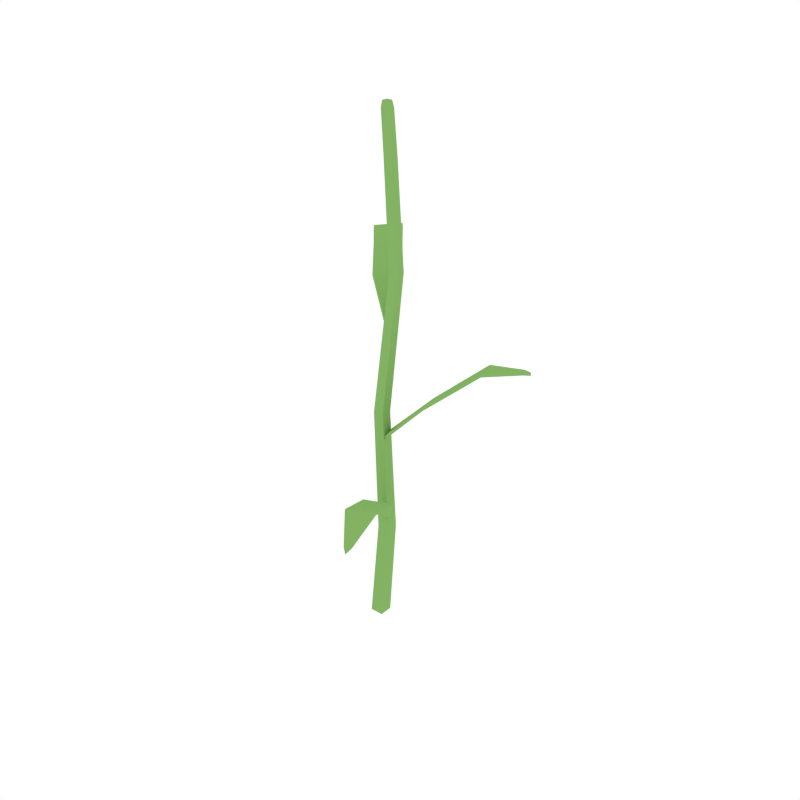 # Source: Corn_2.blend  (saved by Blender 2.79.0; exported with 4.5.12 LTS)
import bpy
from mathutils import Matrix  # noqa: F401  (used for matrix-valued properties, if any)

bpy.ops.wm.read_factory_settings(use_empty=True)
scene = bpy.context.scene
scene.name = 'Scene'

# ---- collections
col_collection_1 = bpy.data.collections.new('Collection 1'); scene.collection.children.link(col_collection_1)

# ---- materials (node trees are filled in below, after node groups)
mat_green = bpy.data.materials.new('Green')
mat_green.alpha_threshold = 0.0
mat_green.diffuse_color = (0.2316, 0.448, 0.1265, 1.0)
mat_green.roughness = 0.5

# ---- material node trees

# ---- world
world_world = bpy.data.worlds.new('World'); scene.world = world_world
world_world.color = (1.0, 1.0, 1.0)
world_world.use_sun_shadow = False
world_world.sun_shadow_jitter_overblur = 0.0
world_world.cycles.sampling_method = 'NONE'
world_world.cycles.sample_map_resolution = 256

# ---- meshes
me_cube_010 = bpy.data.meshes.new('Cube.010')
me_cube_010.from_pydata([(0.007273, -0.001059, 0.6511), (0.01158, -0.001163, 0.1417), (0.0269, -0.001175, 0.1418), (0.0269, -0.0165, 0.1418), (0.01609, 0.0006784, 0.4695), (0.007418, 0.008583, 0.6511), (0.01715, 0.008784, 0.6509), (0.01702, -0.0008298, 0.651), (0.01609, 0.01226, 0.4695), (0.02766, 0.01225, 0.4695), (0.02768, 0.0007072, 0.4695), (0.01161, -0.01651, 0.1418), (-0.008557, -0.008597, -5.466e-05), (0.008354, 3.818e-05, 0.6586), (-0.008593, 0.008595, -1.624e-07), (0.008565, 0.007203, 0.6585), (0.008593, -0.008592, 3.043e-06), (0.0155, 0.0001979, 0.6585), (0.008556, 0.008594, 5.177e-05), (0.01569, 0.007346, 0.6584), (0.01, -0.0001717, 0.5981), (0.01028, 0.01019, 0.5981), (0.02058, 0.01037, 0.598), (0.02041, 0.0001226, 0.598), (0.004549, -0.0008902, 0.2981), (0.01809, -0.0008652, 0.298), (0.0181, -0.01438, 0.298), (0.004583, -0.01437, 0.298), (0.06467, 0.02176, 0.3214), (0.01382, -0.004923, 0.2689), (0.07338, -0.01138, 0.3248), (0.01729, -0.01312, 0.2679), (0.1321, 0.03598, 0.3795), (0.1427, 0.00343, 0.3833), (0.1796, 0.03407, 0.3886), (0.1822, 0.0255, 0.3896), (0.1893, 0.03102, 0.3893), (-0.02965, 0.02633, 0.4505), (0.01909, -0.004404, 0.3977), (-0.005261, 0.05034, 0.4535), (0.02441, 0.002732, 0.3967), (-0.0777, 0.08298, 0.4847), (-0.05341, 0.1074, 0.4866), (-0.09355, 0.1252, 0.4672), (-0.08729, 0.1317, 0.4675), (-0.09428, 0.1344, 0.4628), (0.06357, -0.05118, 0.212), (0.02251, -0.0105, 0.159), (0.03402, -0.06853, 0.215), (0.01816, -0.01405, 0.1584), (0.09633, -0.1171, 0.2461), (0.06684, -0.1347, 0.2479), (0.1014, -0.1617, 0.2285), (0.0938, -0.1665, 0.2289), (0.09988, -0.1708, 0.2242), (0.06726, 0.02106, 0.3189), (0.01602, -0.005507, 0.2661), (0.07578, -0.01202, 0.3221), (0.01949, -0.0137, 0.2651), (0.1329, 0.03574, 0.3759), (0.1438, 0.003121, 0.3798), (0.1799, 0.03393, 0.3849), (0.1828, 0.02531, 0.386), (0.1895, 0.03092, 0.3856), (-0.03191, 0.0272, 0.4478), (0.01692, -0.003578, 0.3949), (-0.00767, 0.05128, 0.4509), (0.02224, 0.003558, 0.3939), (-0.07681, 0.08267, 0.4811), (-0.05223, 0.107, 0.4831), (-0.0922, 0.1247, 0.4638), (-0.0857, 0.1311, 0.4643), (-0.09253, 0.1337, 0.4596), (0.06552, -0.05202, 0.2091), (0.02439, -0.0113, 0.156), (0.03614, -0.06946, 0.2123), (0.02004, -0.01485, 0.1554), (0.09554, -0.1168, 0.2425), (0.06577, -0.1343, 0.2444), (0.1002, -0.1612, 0.2251), (0.09235, -0.1659, 0.2256), (0.09833, -0.1701, 0.2209)], [], [(19, 17, 7, 6), (0, 5, 21, 20), (17, 13, 0, 7), (5, 6, 22, 21), (23, 20, 4, 10), (6, 7, 23, 22), (17, 19, 15, 13), (7, 0, 20, 23), (22, 23, 10, 9), (21, 22, 9, 8), (10, 4, 27, 26), (20, 21, 8, 4), (9, 10, 26, 25), (24, 25, 2, 1), (8, 9, 25, 24), (27, 24, 1, 11), (4, 8, 24, 27), (25, 26, 3, 2), (11, 1, 14, 12), (26, 27, 11, 3), (1, 2, 18, 14), (15, 19, 6, 5), (2, 3, 16, 18), (3, 11, 12, 16), (13, 15, 5, 0), (28, 29, 31, 30), (39, 42, 41, 37), (32, 33, 35, 34), (34, 35, 36), (37, 38, 40, 39), (48, 51, 50, 46), (41, 42, 44, 43), (43, 44, 45), (46, 47, 49, 48), (55, 59, 60, 57), (50, 51, 53, 52), (52, 53, 54), (55, 57, 58, 56), (64, 68, 69, 66), (59, 61, 62, 60), (61, 63, 62), (64, 66, 67, 65), (73, 77, 78, 75), (68, 70, 71, 69), (70, 72, 71), (73, 75, 76, 74), (28, 32, 59, 55), (77, 79, 80, 78), (79, 81, 80), (29, 28, 55, 56), (30, 31, 58, 57), (33, 30, 57, 60), (37, 41, 68, 64), (32, 34, 61, 59), (35, 33, 60, 62), (34, 36, 63, 61), (36, 35, 62, 63), (38, 37, 64, 65), (39, 40, 67, 66), (42, 39, 66, 69), (46, 50, 77, 73), (41, 43, 70, 68), (44, 42, 69, 71), (43, 45, 72, 70), (45, 44, 71, 72), (47, 46, 73, 74), (48, 49, 76, 75), (51, 48, 75, 78), (50, 52, 79, 77), (53, 51, 78, 80), (52, 54, 81, 79), (54, 53, 80, 81), (30, 33, 32, 28)])
me_cube_010.materials.append(mat_green)
me_cube_010.use_remesh_preserve_volume = False
me_cube_010.use_remesh_preserve_attributes = False
me_cube_010.use_mirror_vertex_groups = False
me_cube_010.update()

# ---- objects
ob_corn_2 = bpy.data.objects.new('Corn_2', me_cube_010)

# ---- transforms, parenting, visibility, modifiers, constraints
ob_corn_2.location = (0.0, 0.0, 0.0)
ob_corn_2.lineart.crease_threshold = 0.0

# ---- collection membership
col_collection_1.objects.link(ob_corn_2)

# ---- scene / render settings (as saved in the file)
scene.frame_start = 1; scene.frame_end = 250; scene.frame_set(0)
scene.render.engine = 'CYCLES'
scene.render.resolution_x = 1000
scene.render.resolution_y = 1000
scene.render.dither_intensity = 0.0
scene.cycles.samples = 200
scene.cycles.sampling_pattern = 'TABULATED_SOBOL'
scene.cycles.light_sampling_threshold = 0.0
scene.cycles.use_adaptive_sampling = False
scene.cycles.use_light_tree = False
scene.cycles.caustics_reflective = False
scene.cycles.caustics_refractive = False
scene.cycles.blur_glossy = 0.0
scene.cycles.max_bounces = 2
scene.cycles.pixel_filter_type = 'GAUSSIAN'
scene.cycles.sample_clamp_indirect = 0.0
scene.view_settings.view_transform = 'Standard'
bpy.context.view_layer.update()

# ---- added for rendering (the .blend has no active camera): camera
cam_auto = bpy.data.cameras.new('AutoCamera')
cam_auto.lens = 50.0
cam_auto.sensor_width = 36.0
cam_auto.clip_end = 1000.0
ob_auto_camera = bpy.data.objects.new('AutoCamera', cam_auto)
scene.collection.objects.link(ob_auto_camera)
ob_auto_camera.location = (0.768718, -0.883542, 0.906195)
ob_auto_camera.rotation_euler = (1.09748, -7.21219e-08, 0.694738)
scene.camera = ob_auto_camera
bpy.context.view_layer.update()

